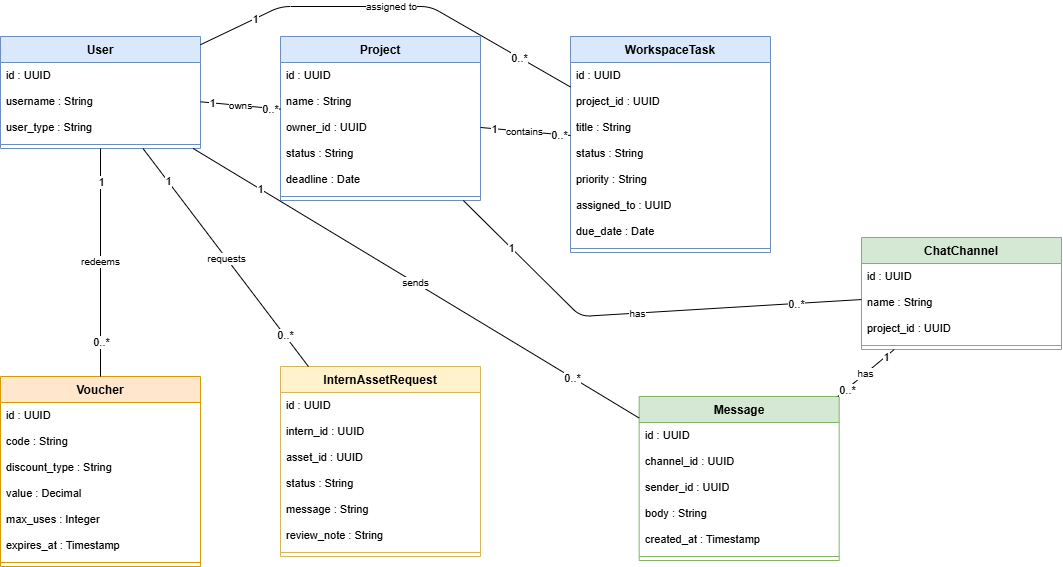

The diagram above was exported from draw.io. Its source (the exported page's mxGraphModel, read from the mxfile embedded in the PNG):
<mxGraphModel dx="976" dy="949" grid="0" gridSize="10" guides="1" tooltips="1" connect="1" arrows="1" fold="1" page="1" pageScale="1" pageWidth="1500" pageHeight="680" math="0" shadow="0">
  <root>
    <mxCell id="0" />
    <mxCell id="1" parent="0" />
    <mxCell id="user" value="User" style="swimlane;fontStyle=1;align=center;verticalAlign=top;childLayout=stackLayout;horizontal=1;startSize=26;fillColor=#dae8fc;strokeColor=#6c8ebf;horizontalStack=0;resizeParent=1;resizeParentMax=0;resizeLast=0;collapsible=0;marginBottom=0;whiteSpace=wrap;html=1;" parent="1" vertex="1">
      <mxGeometry x="40" y="40" width="200" height="112" as="geometry" />
    </mxCell>
    <mxCell id="2" value="id : UUID" style="text;strokeColor=none;fillColor=none;align=left;verticalAlign=top;spacingLeft=4;spacingRight=4;overflow=hidden;rotatable=0;points=[[0,0.5],[1,0.5]];portConstraint=eastwest;whiteSpace=wrap;html=1;fontSize=11;" parent="user" vertex="1">
      <mxGeometry y="26" width="200" height="26" as="geometry" />
    </mxCell>
    <mxCell id="3" value="username : String" style="text;strokeColor=none;fillColor=none;align=left;verticalAlign=top;spacingLeft=4;spacingRight=4;overflow=hidden;rotatable=0;points=[[0,0.5],[1,0.5]];portConstraint=eastwest;whiteSpace=wrap;html=1;fontSize=11;" parent="user" vertex="1">
      <mxGeometry y="52" width="200" height="26" as="geometry" />
    </mxCell>
    <mxCell id="4" value="user_type : String" style="text;strokeColor=none;fillColor=none;align=left;verticalAlign=top;spacingLeft=4;spacingRight=4;overflow=hidden;rotatable=0;points=[[0,0.5],[1,0.5]];portConstraint=eastwest;whiteSpace=wrap;html=1;fontSize=11;" parent="user" vertex="1">
      <mxGeometry y="78" width="200" height="26" as="geometry" />
    </mxCell>
    <mxCell id="5" value="" style="line;strokeWidth=1;fillColor=none;align=left;verticalAlign=middle;spacingTop=-1;spacingLeft=3;spacingRight=3;rotatable=0;labelPosition=right;points=[];portConstraint=eastwest;strokeColor=inherit;" parent="user" vertex="1">
      <mxGeometry y="104" width="200" height="8" as="geometry" />
    </mxCell>
    <mxCell id="proj" value="Project" style="swimlane;fontStyle=1;align=center;verticalAlign=top;childLayout=stackLayout;horizontal=1;startSize=26;fillColor=#dae8fc;strokeColor=#6c8ebf;horizontalStack=0;resizeParent=1;resizeParentMax=0;resizeLast=0;collapsible=0;marginBottom=0;whiteSpace=wrap;html=1;" parent="1" vertex="1">
      <mxGeometry x="320" y="40" width="200" height="164" as="geometry" />
    </mxCell>
    <mxCell id="6" value="id : UUID" style="text;strokeColor=none;fillColor=none;align=left;verticalAlign=top;spacingLeft=4;spacingRight=4;overflow=hidden;rotatable=0;points=[[0,0.5],[1,0.5]];portConstraint=eastwest;whiteSpace=wrap;html=1;fontSize=11;" parent="proj" vertex="1">
      <mxGeometry y="26" width="200" height="26" as="geometry" />
    </mxCell>
    <mxCell id="7" value="name : String" style="text;strokeColor=none;fillColor=none;align=left;verticalAlign=top;spacingLeft=4;spacingRight=4;overflow=hidden;rotatable=0;points=[[0,0.5],[1,0.5]];portConstraint=eastwest;whiteSpace=wrap;html=1;fontSize=11;" parent="proj" vertex="1">
      <mxGeometry y="52" width="200" height="26" as="geometry" />
    </mxCell>
    <mxCell id="8" value="owner_id : UUID" style="text;strokeColor=none;fillColor=none;align=left;verticalAlign=top;spacingLeft=4;spacingRight=4;overflow=hidden;rotatable=0;points=[[0,0.5],[1,0.5]];portConstraint=eastwest;whiteSpace=wrap;html=1;fontSize=11;" parent="proj" vertex="1">
      <mxGeometry y="78" width="200" height="26" as="geometry" />
    </mxCell>
    <mxCell id="9" value="status : String" style="text;strokeColor=none;fillColor=none;align=left;verticalAlign=top;spacingLeft=4;spacingRight=4;overflow=hidden;rotatable=0;points=[[0,0.5],[1,0.5]];portConstraint=eastwest;whiteSpace=wrap;html=1;fontSize=11;" parent="proj" vertex="1">
      <mxGeometry y="104" width="200" height="26" as="geometry" />
    </mxCell>
    <mxCell id="10" value="deadline : Date" style="text;strokeColor=none;fillColor=none;align=left;verticalAlign=top;spacingLeft=4;spacingRight=4;overflow=hidden;rotatable=0;points=[[0,0.5],[1,0.5]];portConstraint=eastwest;whiteSpace=wrap;html=1;fontSize=11;" parent="proj" vertex="1">
      <mxGeometry y="130" width="200" height="26" as="geometry" />
    </mxCell>
    <mxCell id="11" value="" style="line;strokeWidth=1;fillColor=none;align=left;verticalAlign=middle;spacingTop=-1;spacingLeft=3;spacingRight=3;rotatable=0;labelPosition=right;points=[];portConstraint=eastwest;strokeColor=inherit;" parent="proj" vertex="1">
      <mxGeometry y="156" width="200" height="8" as="geometry" />
    </mxCell>
    <mxCell id="wTask" value="WorkspaceTask" style="swimlane;fontStyle=1;align=center;verticalAlign=top;childLayout=stackLayout;horizontal=1;startSize=26;fillColor=#dae8fc;strokeColor=#6c8ebf;horizontalStack=0;resizeParent=1;resizeParentMax=0;resizeLast=0;collapsible=0;marginBottom=0;whiteSpace=wrap;html=1;" parent="1" vertex="1">
      <mxGeometry x="610" y="40" width="200" height="216" as="geometry" />
    </mxCell>
    <mxCell id="12" value="id : UUID" style="text;strokeColor=none;fillColor=none;align=left;verticalAlign=top;spacingLeft=4;spacingRight=4;overflow=hidden;rotatable=0;points=[[0,0.5],[1,0.5]];portConstraint=eastwest;whiteSpace=wrap;html=1;fontSize=11;" parent="wTask" vertex="1">
      <mxGeometry y="26" width="200" height="26" as="geometry" />
    </mxCell>
    <mxCell id="13" value="project_id : UUID" style="text;strokeColor=none;fillColor=none;align=left;verticalAlign=top;spacingLeft=4;spacingRight=4;overflow=hidden;rotatable=0;points=[[0,0.5],[1,0.5]];portConstraint=eastwest;whiteSpace=wrap;html=1;fontSize=11;" parent="wTask" vertex="1">
      <mxGeometry y="52" width="200" height="26" as="geometry" />
    </mxCell>
    <mxCell id="14" value="title : String" style="text;strokeColor=none;fillColor=none;align=left;verticalAlign=top;spacingLeft=4;spacingRight=4;overflow=hidden;rotatable=0;points=[[0,0.5],[1,0.5]];portConstraint=eastwest;whiteSpace=wrap;html=1;fontSize=11;" parent="wTask" vertex="1">
      <mxGeometry y="78" width="200" height="26" as="geometry" />
    </mxCell>
    <mxCell id="15" value="status : String" style="text;strokeColor=none;fillColor=none;align=left;verticalAlign=top;spacingLeft=4;spacingRight=4;overflow=hidden;rotatable=0;points=[[0,0.5],[1,0.5]];portConstraint=eastwest;whiteSpace=wrap;html=1;fontSize=11;" parent="wTask" vertex="1">
      <mxGeometry y="104" width="200" height="26" as="geometry" />
    </mxCell>
    <mxCell id="16" value="priority : String" style="text;strokeColor=none;fillColor=none;align=left;verticalAlign=top;spacingLeft=4;spacingRight=4;overflow=hidden;rotatable=0;points=[[0,0.5],[1,0.5]];portConstraint=eastwest;whiteSpace=wrap;html=1;fontSize=11;" parent="wTask" vertex="1">
      <mxGeometry y="130" width="200" height="26" as="geometry" />
    </mxCell>
    <mxCell id="17" value="assigned_to : UUID" style="text;strokeColor=none;fillColor=none;align=left;verticalAlign=top;spacingLeft=4;spacingRight=4;overflow=hidden;rotatable=0;points=[[0,0.5],[1,0.5]];portConstraint=eastwest;whiteSpace=wrap;html=1;fontSize=11;" parent="wTask" vertex="1">
      <mxGeometry y="156" width="200" height="26" as="geometry" />
    </mxCell>
    <mxCell id="18" value="due_date : Date" style="text;strokeColor=none;fillColor=none;align=left;verticalAlign=top;spacingLeft=4;spacingRight=4;overflow=hidden;rotatable=0;points=[[0,0.5],[1,0.5]];portConstraint=eastwest;whiteSpace=wrap;html=1;fontSize=11;" parent="wTask" vertex="1">
      <mxGeometry y="182" width="200" height="26" as="geometry" />
    </mxCell>
    <mxCell id="19" value="" style="line;strokeWidth=1;fillColor=none;align=left;verticalAlign=middle;spacingTop=-1;spacingLeft=3;spacingRight=3;rotatable=0;labelPosition=right;points=[];portConstraint=eastwest;strokeColor=inherit;" parent="wTask" vertex="1">
      <mxGeometry y="208" width="200" height="8" as="geometry" />
    </mxCell>
    <mxCell id="chatChan" value="ChatChannel" style="swimlane;fontStyle=1;align=center;verticalAlign=top;childLayout=stackLayout;horizontal=1;startSize=26;fillColor=#d5e8d4;strokeColor=#82b366;horizontalStack=0;resizeParent=1;resizeParentMax=0;resizeLast=0;collapsible=0;marginBottom=0;whiteSpace=wrap;html=1;" parent="1" vertex="1">
      <mxGeometry x="901" y="241" width="200" height="112" as="geometry" />
    </mxCell>
    <mxCell id="20" value="id : UUID" style="text;strokeColor=none;fillColor=none;align=left;verticalAlign=top;spacingLeft=4;spacingRight=4;overflow=hidden;rotatable=0;points=[[0,0.5],[1,0.5]];portConstraint=eastwest;whiteSpace=wrap;html=1;fontSize=11;" parent="chatChan" vertex="1">
      <mxGeometry y="26" width="200" height="26" as="geometry" />
    </mxCell>
    <mxCell id="21" value="name : String" style="text;strokeColor=none;fillColor=none;align=left;verticalAlign=top;spacingLeft=4;spacingRight=4;overflow=hidden;rotatable=0;points=[[0,0.5],[1,0.5]];portConstraint=eastwest;whiteSpace=wrap;html=1;fontSize=11;" parent="chatChan" vertex="1">
      <mxGeometry y="52" width="200" height="26" as="geometry" />
    </mxCell>
    <mxCell id="22" value="project_id : UUID" style="text;strokeColor=none;fillColor=none;align=left;verticalAlign=top;spacingLeft=4;spacingRight=4;overflow=hidden;rotatable=0;points=[[0,0.5],[1,0.5]];portConstraint=eastwest;whiteSpace=wrap;html=1;fontSize=11;" parent="chatChan" vertex="1">
      <mxGeometry y="78" width="200" height="26" as="geometry" />
    </mxCell>
    <mxCell id="23" value="" style="line;strokeWidth=1;fillColor=none;align=left;verticalAlign=middle;spacingTop=-1;spacingLeft=3;spacingRight=3;rotatable=0;labelPosition=right;points=[];portConstraint=eastwest;strokeColor=inherit;" parent="chatChan" vertex="1">
      <mxGeometry y="104" width="200" height="8" as="geometry" />
    </mxCell>
    <mxCell id="msg" value="Message" style="swimlane;fontStyle=1;align=center;verticalAlign=top;childLayout=stackLayout;horizontal=1;startSize=26;fillColor=#d5e8d4;strokeColor=#82b366;horizontalStack=0;resizeParent=1;resizeParentMax=0;resizeLast=0;collapsible=0;marginBottom=0;whiteSpace=wrap;html=1;" parent="1" vertex="1">
      <mxGeometry x="678.6800000000001" y="400" width="200" height="164" as="geometry" />
    </mxCell>
    <mxCell id="24" value="id : UUID" style="text;strokeColor=none;fillColor=none;align=left;verticalAlign=top;spacingLeft=4;spacingRight=4;overflow=hidden;rotatable=0;points=[[0,0.5],[1,0.5]];portConstraint=eastwest;whiteSpace=wrap;html=1;fontSize=11;" parent="msg" vertex="1">
      <mxGeometry y="26" width="200" height="26" as="geometry" />
    </mxCell>
    <mxCell id="25" value="channel_id : UUID" style="text;strokeColor=none;fillColor=none;align=left;verticalAlign=top;spacingLeft=4;spacingRight=4;overflow=hidden;rotatable=0;points=[[0,0.5],[1,0.5]];portConstraint=eastwest;whiteSpace=wrap;html=1;fontSize=11;" parent="msg" vertex="1">
      <mxGeometry y="52" width="200" height="26" as="geometry" />
    </mxCell>
    <mxCell id="26" value="sender_id : UUID" style="text;strokeColor=none;fillColor=none;align=left;verticalAlign=top;spacingLeft=4;spacingRight=4;overflow=hidden;rotatable=0;points=[[0,0.5],[1,0.5]];portConstraint=eastwest;whiteSpace=wrap;html=1;fontSize=11;" parent="msg" vertex="1">
      <mxGeometry y="78" width="200" height="26" as="geometry" />
    </mxCell>
    <mxCell id="27" value="body : String" style="text;strokeColor=none;fillColor=none;align=left;verticalAlign=top;spacingLeft=4;spacingRight=4;overflow=hidden;rotatable=0;points=[[0,0.5],[1,0.5]];portConstraint=eastwest;whiteSpace=wrap;html=1;fontSize=11;" parent="msg" vertex="1">
      <mxGeometry y="104" width="200" height="26" as="geometry" />
    </mxCell>
    <mxCell id="28" value="created_at : Timestamp" style="text;strokeColor=none;fillColor=none;align=left;verticalAlign=top;spacingLeft=4;spacingRight=4;overflow=hidden;rotatable=0;points=[[0,0.5],[1,0.5]];portConstraint=eastwest;whiteSpace=wrap;html=1;fontSize=11;" parent="msg" vertex="1">
      <mxGeometry y="130" width="200" height="26" as="geometry" />
    </mxCell>
    <mxCell id="29" value="" style="line;strokeWidth=1;fillColor=none;align=left;verticalAlign=middle;spacingTop=-1;spacingLeft=3;spacingRight=3;rotatable=0;labelPosition=right;points=[];portConstraint=eastwest;strokeColor=inherit;" parent="msg" vertex="1">
      <mxGeometry y="156" width="200" height="8" as="geometry" />
    </mxCell>
    <mxCell id="voucher" value="Voucher" style="swimlane;fontStyle=1;align=center;verticalAlign=top;childLayout=stackLayout;horizontal=1;startSize=26;fillColor=#ffe6cc;strokeColor=#d79b00;horizontalStack=0;resizeParent=1;resizeParentMax=0;resizeLast=0;collapsible=0;marginBottom=0;whiteSpace=wrap;html=1;" parent="1" vertex="1">
      <mxGeometry x="40" y="380" width="200" height="190" as="geometry" />
    </mxCell>
    <mxCell id="30" value="id : UUID" style="text;strokeColor=none;fillColor=none;align=left;verticalAlign=top;spacingLeft=4;spacingRight=4;overflow=hidden;rotatable=0;points=[[0,0.5],[1,0.5]];portConstraint=eastwest;whiteSpace=wrap;html=1;fontSize=11;" parent="voucher" vertex="1">
      <mxGeometry y="26" width="200" height="26" as="geometry" />
    </mxCell>
    <mxCell id="31" value="code : String" style="text;strokeColor=none;fillColor=none;align=left;verticalAlign=top;spacingLeft=4;spacingRight=4;overflow=hidden;rotatable=0;points=[[0,0.5],[1,0.5]];portConstraint=eastwest;whiteSpace=wrap;html=1;fontSize=11;" parent="voucher" vertex="1">
      <mxGeometry y="52" width="200" height="26" as="geometry" />
    </mxCell>
    <mxCell id="32" value="discount_type : String" style="text;strokeColor=none;fillColor=none;align=left;verticalAlign=top;spacingLeft=4;spacingRight=4;overflow=hidden;rotatable=0;points=[[0,0.5],[1,0.5]];portConstraint=eastwest;whiteSpace=wrap;html=1;fontSize=11;" parent="voucher" vertex="1">
      <mxGeometry y="78" width="200" height="26" as="geometry" />
    </mxCell>
    <mxCell id="33" value="value : Decimal" style="text;strokeColor=none;fillColor=none;align=left;verticalAlign=top;spacingLeft=4;spacingRight=4;overflow=hidden;rotatable=0;points=[[0,0.5],[1,0.5]];portConstraint=eastwest;whiteSpace=wrap;html=1;fontSize=11;" parent="voucher" vertex="1">
      <mxGeometry y="104" width="200" height="26" as="geometry" />
    </mxCell>
    <mxCell id="34" value="max_uses : Integer" style="text;strokeColor=none;fillColor=none;align=left;verticalAlign=top;spacingLeft=4;spacingRight=4;overflow=hidden;rotatable=0;points=[[0,0.5],[1,0.5]];portConstraint=eastwest;whiteSpace=wrap;html=1;fontSize=11;" parent="voucher" vertex="1">
      <mxGeometry y="130" width="200" height="26" as="geometry" />
    </mxCell>
    <mxCell id="35" value="expires_at : Timestamp" style="text;strokeColor=none;fillColor=none;align=left;verticalAlign=top;spacingLeft=4;spacingRight=4;overflow=hidden;rotatable=0;points=[[0,0.5],[1,0.5]];portConstraint=eastwest;whiteSpace=wrap;html=1;fontSize=11;" parent="voucher" vertex="1">
      <mxGeometry y="156" width="200" height="26" as="geometry" />
    </mxCell>
    <mxCell id="36" value="" style="line;strokeWidth=1;fillColor=none;align=left;verticalAlign=middle;spacingTop=-1;spacingLeft=3;spacingRight=3;rotatable=0;labelPosition=right;points=[];portConstraint=eastwest;strokeColor=inherit;" parent="voucher" vertex="1">
      <mxGeometry y="182" width="200" height="8" as="geometry" />
    </mxCell>
    <mxCell id="internReq" value="InternAssetRequest" style="swimlane;fontStyle=1;align=center;verticalAlign=top;childLayout=stackLayout;horizontal=1;startSize=26;fillColor=#fff2cc;strokeColor=#d6b656;horizontalStack=0;resizeParent=1;resizeParentMax=0;resizeLast=0;collapsible=0;marginBottom=0;whiteSpace=wrap;html=1;" parent="1" vertex="1">
      <mxGeometry x="320" y="370" width="200" height="190" as="geometry" />
    </mxCell>
    <mxCell id="37" value="id : UUID" style="text;strokeColor=none;fillColor=none;align=left;verticalAlign=top;spacingLeft=4;spacingRight=4;overflow=hidden;rotatable=0;points=[[0,0.5],[1,0.5]];portConstraint=eastwest;whiteSpace=wrap;html=1;fontSize=11;" parent="internReq" vertex="1">
      <mxGeometry y="26" width="200" height="26" as="geometry" />
    </mxCell>
    <mxCell id="38" value="intern_id : UUID" style="text;strokeColor=none;fillColor=none;align=left;verticalAlign=top;spacingLeft=4;spacingRight=4;overflow=hidden;rotatable=0;points=[[0,0.5],[1,0.5]];portConstraint=eastwest;whiteSpace=wrap;html=1;fontSize=11;" parent="internReq" vertex="1">
      <mxGeometry y="52" width="200" height="26" as="geometry" />
    </mxCell>
    <mxCell id="39" value="asset_id : UUID" style="text;strokeColor=none;fillColor=none;align=left;verticalAlign=top;spacingLeft=4;spacingRight=4;overflow=hidden;rotatable=0;points=[[0,0.5],[1,0.5]];portConstraint=eastwest;whiteSpace=wrap;html=1;fontSize=11;" parent="internReq" vertex="1">
      <mxGeometry y="78" width="200" height="26" as="geometry" />
    </mxCell>
    <mxCell id="40" value="status : String" style="text;strokeColor=none;fillColor=none;align=left;verticalAlign=top;spacingLeft=4;spacingRight=4;overflow=hidden;rotatable=0;points=[[0,0.5],[1,0.5]];portConstraint=eastwest;whiteSpace=wrap;html=1;fontSize=11;" parent="internReq" vertex="1">
      <mxGeometry y="104" width="200" height="26" as="geometry" />
    </mxCell>
    <mxCell id="41" value="message : String" style="text;strokeColor=none;fillColor=none;align=left;verticalAlign=top;spacingLeft=4;spacingRight=4;overflow=hidden;rotatable=0;points=[[0,0.5],[1,0.5]];portConstraint=eastwest;whiteSpace=wrap;html=1;fontSize=11;" parent="internReq" vertex="1">
      <mxGeometry y="130" width="200" height="26" as="geometry" />
    </mxCell>
    <mxCell id="42" value="review_note : String" style="text;strokeColor=none;fillColor=none;align=left;verticalAlign=top;spacingLeft=4;spacingRight=4;overflow=hidden;rotatable=0;points=[[0,0.5],[1,0.5]];portConstraint=eastwest;whiteSpace=wrap;html=1;fontSize=11;" parent="internReq" vertex="1">
      <mxGeometry y="156" width="200" height="26" as="geometry" />
    </mxCell>
    <mxCell id="43" value="" style="line;strokeWidth=1;fillColor=none;align=left;verticalAlign=middle;spacingTop=-1;spacingLeft=3;spacingRight=3;rotatable=0;labelPosition=right;points=[];portConstraint=eastwest;strokeColor=inherit;" parent="internReq" vertex="1">
      <mxGeometry y="182" width="200" height="8" as="geometry" />
    </mxCell>
    <mxCell id="e_uproj" value="owns" style="endArrow=none;startArrow=none;html=1;fontSize=10;" parent="1" source="user" target="proj" edge="1">
      <mxGeometry relative="1" as="geometry" />
    </mxCell>
    <mxCell id="e_uproj_s" value="1" style="edgeLabel;html=1;align=center;verticalAlign=middle;resizable=0;points=[];fontSize=11;" parent="e_uproj" vertex="1" connectable="0">
      <mxGeometry x="-0.7" relative="1" as="geometry">
        <mxPoint as="offset" />
      </mxGeometry>
    </mxCell>
    <mxCell id="e_uproj_t" value="0..*" style="edgeLabel;html=1;align=center;verticalAlign=middle;resizable=0;points=[];fontSize=11;" parent="e_uproj" vertex="1" connectable="0">
      <mxGeometry x="0.7" relative="1" as="geometry">
        <mxPoint as="offset" />
      </mxGeometry>
    </mxCell>
    <mxCell id="e_pw" value="contains" style="endArrow=none;startArrow=none;html=1;fontSize=10;" parent="1" source="proj" target="wTask" edge="1">
      <mxGeometry relative="1" as="geometry" />
    </mxCell>
    <mxCell id="e_pw_s" value="1" style="edgeLabel;html=1;align=center;verticalAlign=middle;resizable=0;points=[];fontSize=11;" parent="e_pw" vertex="1" connectable="0">
      <mxGeometry x="-0.7" relative="1" as="geometry">
        <mxPoint as="offset" />
      </mxGeometry>
    </mxCell>
    <mxCell id="e_pw_t" value="0..*" style="edgeLabel;html=1;align=center;verticalAlign=middle;resizable=0;points=[];fontSize=11;" parent="e_pw" vertex="1" connectable="0">
      <mxGeometry x="0.7" relative="1" as="geometry">
        <mxPoint as="offset" />
      </mxGeometry>
    </mxCell>
    <mxCell id="e_uwt" value="assigned to" style="endArrow=none;startArrow=none;html=1;fontSize=10;" parent="1" source="user" target="wTask" edge="1">
      <mxGeometry relative="1" as="geometry">
        <Array as="points">
          <mxPoint x="320" y="10" />
          <mxPoint x="470" y="10" />
        </Array>
      </mxGeometry>
    </mxCell>
    <mxCell id="e_uwt_s" value="1" style="edgeLabel;html=1;align=center;verticalAlign=middle;resizable=0;points=[];fontSize=11;" parent="e_uwt" vertex="1" connectable="0">
      <mxGeometry x="-0.7" relative="1" as="geometry">
        <mxPoint as="offset" />
      </mxGeometry>
    </mxCell>
    <mxCell id="e_uwt_t" value="0..*" style="edgeLabel;html=1;align=center;verticalAlign=middle;resizable=0;points=[];fontSize=11;" parent="e_uwt" vertex="1" connectable="0">
      <mxGeometry x="0.7" relative="1" as="geometry">
        <mxPoint as="offset" />
      </mxGeometry>
    </mxCell>
    <mxCell id="e_pc" value="has" style="endArrow=none;startArrow=none;html=1;fontSize=10;" parent="1" source="proj" target="chatChan" edge="1">
      <mxGeometry relative="1" as="geometry">
        <Array as="points">
          <mxPoint x="620" y="320" />
        </Array>
      </mxGeometry>
    </mxCell>
    <mxCell id="e_pc_s" value="1" style="edgeLabel;html=1;align=center;verticalAlign=middle;resizable=0;points=[];fontSize=11;" parent="e_pc" vertex="1" connectable="0">
      <mxGeometry x="-0.7" relative="1" as="geometry">
        <mxPoint as="offset" />
      </mxGeometry>
    </mxCell>
    <mxCell id="e_pc_t" value="0..*" style="edgeLabel;html=1;align=center;verticalAlign=middle;resizable=0;points=[];fontSize=11;" parent="e_pc" vertex="1" connectable="0">
      <mxGeometry x="0.7" relative="1" as="geometry">
        <mxPoint as="offset" />
      </mxGeometry>
    </mxCell>
    <mxCell id="e_cm" value="has" style="endArrow=none;startArrow=none;html=1;fontSize=10;" parent="1" source="chatChan" target="msg" edge="1">
      <mxGeometry relative="1" as="geometry" />
    </mxCell>
    <mxCell id="e_cm_s" value="1" style="edgeLabel;html=1;align=center;verticalAlign=middle;resizable=0;points=[];fontSize=11;" parent="e_cm" vertex="1" connectable="0">
      <mxGeometry x="-0.7" relative="1" as="geometry">
        <mxPoint as="offset" />
      </mxGeometry>
    </mxCell>
    <mxCell id="e_cm_t" value="0..*" style="edgeLabel;html=1;align=center;verticalAlign=middle;resizable=0;points=[];fontSize=11;" parent="e_cm" vertex="1" connectable="0">
      <mxGeometry x="0.7" relative="1" as="geometry">
        <mxPoint as="offset" />
      </mxGeometry>
    </mxCell>
    <mxCell id="e_umsg" value="sends" style="endArrow=none;startArrow=none;html=1;fontSize=10;" parent="1" source="user" target="msg" edge="1">
      <mxGeometry relative="1" as="geometry" />
    </mxCell>
    <mxCell id="e_umsg_s" value="1" style="edgeLabel;html=1;align=center;verticalAlign=middle;resizable=0;points=[];fontSize=11;" parent="e_umsg" vertex="1" connectable="0">
      <mxGeometry x="-0.7" relative="1" as="geometry">
        <mxPoint as="offset" />
      </mxGeometry>
    </mxCell>
    <mxCell id="e_umsg_t" value="0..*" style="edgeLabel;html=1;align=center;verticalAlign=middle;resizable=0;points=[];fontSize=11;" parent="e_umsg" vertex="1" connectable="0">
      <mxGeometry x="0.7" relative="1" as="geometry">
        <mxPoint as="offset" />
      </mxGeometry>
    </mxCell>
    <mxCell id="e_uir" value="requests" style="endArrow=none;startArrow=none;html=1;fontSize=10;" parent="1" source="user" target="internReq" edge="1">
      <mxGeometry relative="1" as="geometry" />
    </mxCell>
    <mxCell id="e_uir_s" value="1" style="edgeLabel;html=1;align=center;verticalAlign=middle;resizable=0;points=[];fontSize=11;" parent="e_uir" vertex="1" connectable="0">
      <mxGeometry x="-0.7" relative="1" as="geometry">
        <mxPoint as="offset" />
      </mxGeometry>
    </mxCell>
    <mxCell id="e_uir_t" value="0..*" style="edgeLabel;html=1;align=center;verticalAlign=middle;resizable=0;points=[];fontSize=11;" parent="e_uir" vertex="1" connectable="0">
      <mxGeometry x="0.7" relative="1" as="geometry">
        <mxPoint as="offset" />
      </mxGeometry>
    </mxCell>
    <mxCell id="e_uvou" value="redeems" style="endArrow=none;startArrow=none;html=1;fontSize=10;" parent="1" source="user" target="voucher" edge="1">
      <mxGeometry relative="1" as="geometry" />
    </mxCell>
    <mxCell id="e_uvou_s" value="1" style="edgeLabel;html=1;align=center;verticalAlign=middle;resizable=0;points=[];fontSize=11;" parent="e_uvou" vertex="1" connectable="0">
      <mxGeometry x="-0.7" relative="1" as="geometry">
        <mxPoint as="offset" />
      </mxGeometry>
    </mxCell>
    <mxCell id="e_uvou_t" value="0..*" style="edgeLabel;html=1;align=center;verticalAlign=middle;resizable=0;points=[];fontSize=11;" parent="e_uvou" vertex="1" connectable="0">
      <mxGeometry x="0.7" relative="1" as="geometry">
        <mxPoint as="offset" />
      </mxGeometry>
    </mxCell>
  </root>
</mxGraphModel>